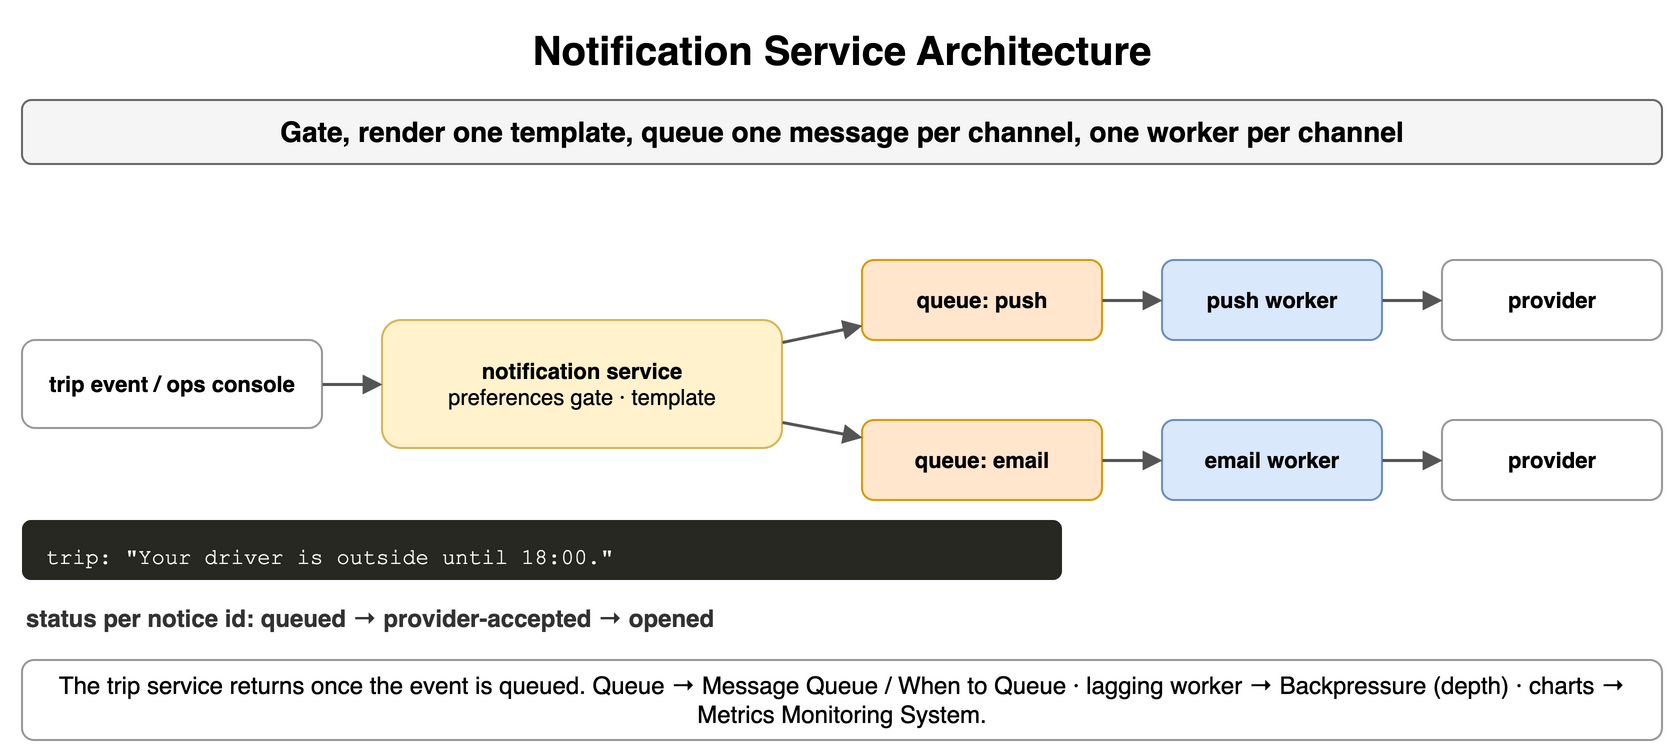

The diagram above was exported from draw.io. Its source (the exported page's mxGraphModel, read from the mxfile embedded in the PNG):
<mxGraphModel dx="900" dy="384" grid="1" gridSize="10" guides="1" tooltips="1" connect="1" arrows="1" fold="1" page="1" pageScale="1" pageWidth="900" pageHeight="384" math="0" shadow="0">
  <root>
    <mxCell id="0" />
    <mxCell id="1" parent="0" />
    <mxCell id="e1" value="Notification Service Architecture" style="text;html=1;align=center;verticalAlign=middle;whiteSpace=wrap;fontSize=20;fontStyle=1;" vertex="1" parent="1">
      <mxGeometry x="40" y="10" width="820" height="30" as="geometry" />
    </mxCell>
    <mxCell id="e2" value="Gate, render one template, queue one message per channel, one worker per channel" style="rounded=1;whiteSpace=wrap;html=1;fillColor=#f5f5f5;strokeColor=#666666;fontStyle=1;fontSize=14;" vertex="1" parent="1">
      <mxGeometry x="40" y="50" width="820" height="32" as="geometry" />
    </mxCell>
    <mxCell id="e3" value="trip event / ops console" style="rounded=1;whiteSpace=wrap;html=1;fillColor=#ffffff;strokeColor=#999999;fontSize=11;align=center;fontStyle=1;" vertex="1" parent="1">
      <mxGeometry x="40" y="170" width="150" height="44" as="geometry" />
    </mxCell>
    <mxCell id="e4" value="notification service&lt;br&gt;&lt;span style='font-weight:normal'&gt;preferences gate · template&lt;/span&gt;" style="rounded=1;whiteSpace=wrap;html=1;fillColor=#fff2cc;strokeColor=#d6b656;fontSize=11;align=center;fontStyle=1;" vertex="1" parent="1">
      <mxGeometry x="220" y="160" width="200" height="64" as="geometry" />
    </mxCell>
    <mxCell id="e5" value="" style="endArrow=block;endSize=6;html=1;strokeWidth=1.5;strokeColor=#555555;fontSize=11;labelBackgroundColor=#ffffff;" edge="1" parent="1" source="e3" target="e4">
      <mxGeometry relative="1" as="geometry" />
    </mxCell>
    <mxCell id="e6" value="queue: push" style="rounded=1;whiteSpace=wrap;html=1;fillColor=#ffe6cc;strokeColor=#d79b00;fontSize=11;align=center;fontStyle=1;" vertex="1" parent="1">
      <mxGeometry x="460" y="130" width="120" height="40" as="geometry" />
    </mxCell>
    <mxCell id="e7" value="push worker" style="rounded=1;whiteSpace=wrap;html=1;fillColor=#dae8fc;strokeColor=#6c8ebf;fontSize=11;align=center;fontStyle=1;" vertex="1" parent="1">
      <mxGeometry x="610" y="130" width="110" height="40" as="geometry" />
    </mxCell>
    <mxCell id="e8" value="provider" style="rounded=1;whiteSpace=wrap;html=1;fillColor=#ffffff;strokeColor=#999999;fontSize=11;align=center;fontStyle=1;" vertex="1" parent="1">
      <mxGeometry x="750" y="130" width="110" height="40" as="geometry" />
    </mxCell>
    <mxCell id="e9" value="" style="endArrow=block;endSize=6;html=1;strokeWidth=1.5;strokeColor=#555555;fontSize=11;labelBackgroundColor=#ffffff;" edge="1" parent="1" source="e4" target="e6">
      <mxGeometry relative="1" as="geometry" />
    </mxCell>
    <mxCell id="e10" value="" style="endArrow=block;endSize=6;html=1;strokeWidth=1.5;strokeColor=#555555;fontSize=11;labelBackgroundColor=#ffffff;" edge="1" parent="1" source="e6" target="e7">
      <mxGeometry relative="1" as="geometry" />
    </mxCell>
    <mxCell id="e11" value="" style="endArrow=block;endSize=6;html=1;strokeWidth=1.5;strokeColor=#555555;fontSize=11;labelBackgroundColor=#ffffff;" edge="1" parent="1" source="e7" target="e8">
      <mxGeometry relative="1" as="geometry" />
    </mxCell>
    <mxCell id="e12" value="queue: email" style="rounded=1;whiteSpace=wrap;html=1;fillColor=#ffe6cc;strokeColor=#d79b00;fontSize=11;align=center;fontStyle=1;" vertex="1" parent="1">
      <mxGeometry x="460" y="210" width="120" height="40" as="geometry" />
    </mxCell>
    <mxCell id="e13" value="email worker" style="rounded=1;whiteSpace=wrap;html=1;fillColor=#dae8fc;strokeColor=#6c8ebf;fontSize=11;align=center;fontStyle=1;" vertex="1" parent="1">
      <mxGeometry x="610" y="210" width="110" height="40" as="geometry" />
    </mxCell>
    <mxCell id="e14" value="provider" style="rounded=1;whiteSpace=wrap;html=1;fillColor=#ffffff;strokeColor=#999999;fontSize=11;align=center;fontStyle=1;" vertex="1" parent="1">
      <mxGeometry x="750" y="210" width="110" height="40" as="geometry" />
    </mxCell>
    <mxCell id="e15" value="" style="endArrow=block;endSize=6;html=1;strokeWidth=1.5;strokeColor=#555555;fontSize=11;labelBackgroundColor=#ffffff;" edge="1" parent="1" source="e4" target="e12">
      <mxGeometry relative="1" as="geometry" />
    </mxCell>
    <mxCell id="e16" value="" style="endArrow=block;endSize=6;html=1;strokeWidth=1.5;strokeColor=#555555;fontSize=11;labelBackgroundColor=#ffffff;" edge="1" parent="1" source="e12" target="e13">
      <mxGeometry relative="1" as="geometry" />
    </mxCell>
    <mxCell id="e17" value="" style="endArrow=block;endSize=6;html=1;strokeWidth=1.5;strokeColor=#555555;fontSize=11;labelBackgroundColor=#ffffff;" edge="1" parent="1" source="e13" target="e14">
      <mxGeometry relative="1" as="geometry" />
    </mxCell>
    <mxCell id="e18" value="trip:&amp;nbsp;&amp;quot;Your&amp;nbsp;driver&amp;nbsp;is&amp;nbsp;outside&amp;nbsp;until&amp;nbsp;18:00.&amp;quot;" style="rounded=1;whiteSpace=wrap;html=1;align=left;verticalAlign=top;spacingLeft=10;spacingTop=6;fontFamily=Courier New;fontSize=11;fillColor=#272822;fontColor=#f8f8f2;strokeColor=none;" vertex="1" parent="1">
      <mxGeometry x="40" y="260" width="520" height="30" as="geometry" />
    </mxCell>
    <mxCell id="e19" value="status per notice id: queued → provider-accepted → opened" style="text;html=1;whiteSpace=wrap;fontSize=11;align=left;verticalAlign=middle;fontSize=12;fontColor=#333333;fontStyle=1;" vertex="1" parent="1">
      <mxGeometry x="40" y="300" width="820" height="18" as="geometry" />
    </mxCell>
    <mxCell id="e20" value="The trip service returns once the event is queued. Queue → Message Queue / When to Queue · lagging worker → Backpressure (depth) · charts → Metrics Monitoring System." style="rounded=1;whiteSpace=wrap;html=1;fillColor=#ffffff;strokeColor=#999999;fontSize=12;align=center;" vertex="1" parent="1">
      <mxGeometry x="40" y="330" width="820" height="40" as="geometry" />
    </mxCell>
  </root>
</mxGraphModel>